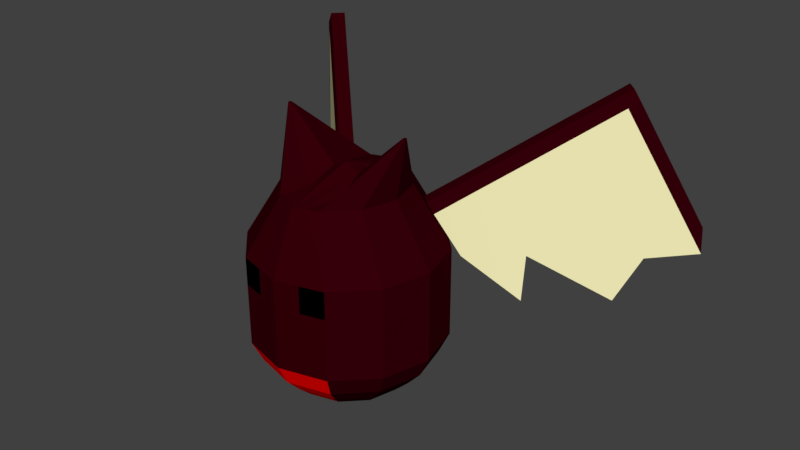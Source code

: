 # Source: Devil.blend  (saved by Blender 2.78.0; exported with 4.5.12 LTS)
import bpy
from mathutils import Matrix  # noqa: F401  (used for matrix-valued properties, if any)

bpy.ops.wm.read_factory_settings(use_empty=True)
scene = bpy.context.scene
scene.name = 'Scene'

# ---- collections
col_collection_1 = bpy.data.collections.new('Collection 1'); scene.collection.children.link(col_collection_1)

# ---- materials (node trees are filled in below, after node groups)
mat_devil_wings = bpy.data.materials.new('Devil_Wings')
mat_devil_wings.alpha_threshold = 0.0
mat_devil_wings.use_transparent_shadow = False
mat_devil_wings.diffuse_color = (1.0, 0.9499, 0.5346, 1.0)
mat_devil_wings.roughness = 0.5
mat_devil_wings.specular_intensity = 0.0
mat_devil_body = bpy.data.materials.new('Devil_Body')
mat_devil_body.alpha_threshold = 0.0
mat_devil_body.use_transparent_shadow = False
mat_devil_body.diffuse_color = (0.03672, 0.0, 0.002651, 1.0)
mat_devil_body.roughness = 0.5
mat_devil_body.specular_intensity = 0.0
mat_devil_mouth = bpy.data.materials.new('Devil_Mouth')
mat_devil_mouth.alpha_threshold = 0.0
mat_devil_mouth.use_transparent_shadow = False
mat_devil_mouth.diffuse_color = (1.0, 0.0, 0.0, 1.0)
mat_devil_mouth.roughness = 0.5
mat_devil_mouth.specular_intensity = 0.0
mat_devil_eyes = bpy.data.materials.new('Devil_Eyes')
mat_devil_eyes.alpha_threshold = 0.0
mat_devil_eyes.use_transparent_shadow = False
mat_devil_eyes.diffuse_color = (0.0, 0.0, 0.0, 1.0)
mat_devil_eyes.roughness = 0.5
mat_devil_eyes.specular_intensity = 1.0

# ---- material node trees

# ---- world
world_world = bpy.data.worlds.new('World'); scene.world = world_world
world_world.color = (0.05088, 0.05088, 0.05088)
world_world.use_sun_shadow = False
world_world.sun_shadow_jitter_overblur = 0.0
world_world.cycles.sampling_method = 'MANUAL'

# ---- meshes
me_cone = bpy.data.meshes.new('Cone')
me_cone.from_pydata([(-0.3448, 0.007575, 1.988), (-0.3441, -0.005884, 1.988), (-0.3518, 0.0002359, 1.988), (-0.3526, -0.01039, 1.989), (-0.357, -0.005999, 1.989), (-0.3586, -5.578e-09, 1.989), (-0.357, 0.005999, 1.989), (-0.3526, 0.01039, 1.989), (-0.25, -0.433, 0.8967), (-0.433, -0.25, 0.8967), (-0.5, -2.325e-07, 0.8967), (-0.433, 0.25, 0.8967), (-0.25, 0.433, 0.8967), (-0.02077, -0.03597, 0.5006), (-0.03597, -0.02077, 0.5006), (-0.04154, -8.388e-08, 0.5006), (-0.03597, 0.02077, 0.5006), (-0.02077, 0.03597, 0.5006), (-0.1848, -0.3201, 0.7048), (-0.1848, 0.3201, 0.7048), (-0.3201, 0.1848, 0.7048), (-0.3201, -0.1848, 0.7048), (-0.3696, -1.896e-07, 0.7048), (-0.3867, 0.2233, 0.7872), (-0.2233, -0.3867, 0.7872), (-0.2233, 0.3867, 0.7872), (-0.3867, -0.2233, 0.7872), (-0.4465, -2.148e-07, 0.7872), (-0.09779, -0.1694, 0.5681), (-0.09779, 0.1694, 0.5681), (-0.1694, -0.09779, 0.5681), (-0.1956, -1.334e-07, 0.5681), (-0.1694, 0.09779, 0.5681), (-0.2565, 0.1481, 0.6364), (-0.1481, -0.2565, 0.6364), (-0.1481, 0.2565, 0.6364), (-0.2565, -0.1481, 0.6364), (-0.2962, -1.661e-07, 0.6364), (-0.2454, 0.3324, 1.502), (-0.3075, 0.2703, 1.502), (-0.5, -2.325e-07, 1.37), (-0.25, -0.433, 1.37), (-0.433, -0.25, 1.37), (-0.2217, 0.3095, 1.561), (-0.3047, -1.432e-07, 1.679), (-0.2565, -0.1802, 1.679), (-0.2741, 0.2571, 1.561), (-0.1245, -0.3121, 1.679), (-0.07618, -5.96e-08, 1.742), (-0.09635, -0.1561, 1.679), (-0.09396, 0.1561, 1.706), (-0.3416, -1.814e-09, 1.988), (-0.2565, 0.1802, 1.679), (-0.433, 0.25, 1.37), (-0.25, 0.433, 1.37), (-0.1245, 0.3121, 1.679), (-0.9053, 0.8883, 2.063), (-0.9387, 0.9015, 2.005), (-0.8796, 0.9721, 2.008), (-0.8529, 0.9407, 2.063), (-0.9459, 0.9289, 2.096), (-0.9794, 0.9422, 2.037), (-0.9173, 1.004, 2.037), (-0.8935, 0.9813, 2.096), (-1.189, 1.276, 1.222), (-1.251, 1.214, 1.222), (-1.183, 1.27, 1.369), (-1.245, 1.208, 1.369), (-0.4032, 0.4902, 1.628), (-0.561, 0.648, 1.753), (-0.7188, 0.8058, 1.879), (-0.6951, 0.7829, 1.938), (-0.5373, 0.6251, 1.812), (-0.3795, 0.4673, 1.686), (-0.4319, 0.4149, 1.686), (-0.5897, 0.5727, 1.812), (-0.7475, 0.7305, 1.938), (-0.7809, 0.7437, 1.879), (-0.6231, 0.5859, 1.753), (-0.4653, 0.4281, 1.628), (-0.3006, 0.3884, 1.623), (-0.3864, 0.3492, 1.565), (-0.3243, 0.4113, 1.565), (-0.353, 0.336, 1.623), (-0.3403, 0.4272, 1.27), (-0.4024, 0.3652, 1.27), (-0.9846, 1.072, 1.211), (-0.6195, 0.5823, 1.001), (-0.5574, 0.6444, 1.001), (-0.5677, 0.6546, 1.255), (-0.8862, 0.9731, 0.9767), (-1.047, 1.009, 1.211), (-0.9483, 0.9111, 0.9767), (-0.6298, 0.5926, 1.255), (-0.433, 0.25, 1.226), (-0.25, -0.433, 1.226), (-0.25, 0.433, 1.226), (-0.5, -2.325e-07, 1.226), (-0.433, -0.25, 1.226), (-0.125, -0.4665, 0.8967), (-0.01038, -0.03875, 0.5006), (-0.0924, -0.3449, 0.7048), (-0.1116, -0.4166, 0.7872), (-0.0489, -0.1825, 0.5681), (-0.07404, -0.2763, 0.6364), (-0.125, -0.4665, 1.37), (-0.06227, -0.3363, 1.679), (-0.04817, -0.07803, 1.732), (-0.125, -0.4665, 1.226), (0.3448, 0.007575, 1.988), (0.3441, -0.005884, 1.988), (0.3518, 0.0002359, 1.988), (0.3526, -0.01039, 1.989), (0.357, -0.005999, 1.989), (0.3586, -5.578e-09, 1.989), (0.357, 0.005999, 1.989), (0.3526, 0.01039, 1.989), (0.0, 0.5, 0.8967), (0.0, -0.5, 0.8967), (0.25, -0.433, 0.8967), (0.433, -0.25, 0.8967), (0.5, -2.325e-07, 0.8967), (0.433, 0.25, 0.8967), (0.25, 0.433, 0.8967), (0.0, 0.04154, 0.5006), (0.0, -0.04154, 0.5006), (0.02077, -0.03597, 0.5006), (0.03597, -0.02077, 0.5006), (0.04154, -8.388e-08, 0.5006), (0.03597, 0.02077, 0.5006), (0.02077, 0.03597, 0.5006), (0.1848, -0.3201, 0.7048), (0.0, -0.3696, 0.7048), (0.1848, 0.3201, 0.7048), (0.3201, 0.1848, 0.7048), (0.0, 0.3696, 0.7048), (0.3201, -0.1848, 0.7048), (0.3696, -1.896e-07, 0.7048), (0.0, -0.4465, 0.7872), (0.3867, 0.2233, 0.7872), (0.0, 0.4465, 0.7872), (0.2233, -0.3867, 0.7872), (0.2233, 0.3867, 0.7872), (0.3867, -0.2233, 0.7872), (0.4465, -2.148e-07, 0.7872), (0.09779, -0.1694, 0.5681), (0.09779, 0.1694, 0.5681), (0.1694, -0.09779, 0.5681), (0.1956, -1.334e-07, 0.5681), (0.0, -0.1956, 0.5681), (0.1694, 0.09779, 0.5681), (0.0, 0.1956, 0.5681), (0.0, -0.2962, 0.6364), (0.2565, 0.1481, 0.6364), (0.0, 0.2962, 0.6364), (0.1481, -0.2565, 0.6364), (0.1481, 0.2565, 0.6364), (0.2565, -0.1481, 0.6364), (0.2962, -1.661e-07, 0.6364), (0.0, 0.5, 1.37), (0.2454, 0.3324, 1.502), (0.3075, 0.2703, 1.502), (0.5, -2.325e-07, 1.37), (0.25, -0.433, 1.37), (0.0, -0.5, 1.37), (0.433, -0.25, 1.37), (0.0, -8.196e-08, 0.5006), (0.2217, 0.3095, 1.561), (0.3047, -1.432e-07, 1.679), (0.0, -0.3604, 1.679), (0.2565, -0.1802, 1.679), (0.0, 0.3604, 1.679), (0.2741, 0.2571, 1.561), (0.1245, -0.3121, 1.679), (0.07618, -5.96e-08, 1.742), (0.09635, -0.1561, 1.679), (0.09396, 0.1561, 1.706), (0.3416, -1.814e-09, 1.988), (0.0, 2.98e-08, 1.785), (0.2565, 0.1802, 1.679), (0.433, 0.25, 1.37), (0.25, 0.433, 1.37), (0.1245, 0.3121, 1.679), (0.9053, 0.8883, 2.063), (0.9387, 0.9015, 2.005), (0.8766, 0.9635, 2.005), (0.8529, 0.9407, 2.063), (0.9459, 0.9289, 2.096), (0.9794, 0.9422, 2.037), (0.9173, 1.004, 2.037), (0.8935, 0.9813, 2.096), (1.189, 1.276, 1.222), (1.251, 1.214, 1.222), (1.183, 1.27, 1.369), (1.245, 1.208, 1.369), (0.4032, 0.4902, 1.628), (0.561, 0.648, 1.753), (0.7188, 0.8058, 1.879), (0.6951, 0.7829, 1.938), (0.5373, 0.6251, 1.812), (0.3795, 0.4673, 1.686), (0.4319, 0.4149, 1.686), (0.5897, 0.5727, 1.812), (0.7475, 0.7305, 1.938), (0.7809, 0.7437, 1.879), (0.6231, 0.5859, 1.753), (0.4653, 0.4281, 1.628), (0.3006, 0.3884, 1.623), (0.3864, 0.3492, 1.565), (0.3243, 0.4113, 1.565), (0.353, 0.336, 1.623), (0.3403, 0.4272, 1.27), (0.4024, 0.3652, 1.27), (0.9846, 1.072, 1.211), (0.6195, 0.5823, 1.001), (0.5574, 0.6444, 1.001), (0.5677, 0.6546, 1.255), (0.8862, 0.9731, 0.9767), (1.047, 1.009, 1.211), (0.9483, 0.9111, 0.9767), (0.6298, 0.5926, 1.255), (0.0, 0.5, 1.226), (0.433, 0.25, 1.226), (0.25, -0.433, 1.226), (0.25, 0.433, 1.226), (0.5, -2.325e-07, 1.226), (0.0, -0.5, 1.226), (0.433, -0.25, 1.226), (0.125, -0.4665, 0.8967), (0.01038, -0.03875, 0.5006), (0.0924, -0.3449, 0.7048), (0.1116, -0.4166, 0.7872), (0.0489, -0.1825, 0.5681), (0.07404, -0.2763, 0.6364), (0.125, -0.4665, 1.37), (0.06227, -0.3363, 1.679), (0.04817, -0.07803, 1.732), (0.125, -0.4665, 1.226)], [(50, 178), (176, 178)], [(2, 7, 6), (2, 6, 5), (1, 51, 2), (0, 7, 2), (4, 3, 2), (96, 221, 117, 12), (103, 28, 13, 100), (97, 94, 11, 10), (108, 95, 8, 99), (98, 97, 10, 9), (94, 96, 12, 11), (95, 98, 9, 8), (32, 29, 17, 16), (28, 30, 14, 13), (29, 151, 124, 17), (30, 31, 15, 14), (31, 32, 16, 15), (27, 23, 20, 22), (26, 27, 22, 21), (25, 140, 135, 19), (24, 26, 21, 18), (23, 25, 19, 20), (102, 24, 18, 101), (99, 8, 24, 102), (11, 12, 25, 23), (8, 9, 26, 24), (12, 117, 140, 25), (9, 10, 27, 26), (10, 11, 23, 27), (37, 33, 32, 31), (36, 37, 31, 30), (35, 154, 151, 29), (34, 36, 30, 28), (33, 35, 29, 32), (104, 34, 28, 103), (101, 18, 34, 104), (20, 19, 35, 33), (18, 21, 36, 34), (19, 135, 154, 35), (21, 22, 37, 36), (22, 20, 33, 37), (47, 45, 42, 41), (71, 70, 58, 59), (45, 44, 40, 42), (106, 47, 41, 105), (44, 52, 53, 40), (55, 171, 159, 54), (17, 166, 16), (16, 166, 15), (15, 166, 14), (14, 166, 13), (13, 166, 125, 100), (17, 124, 166), (5, 6, 52, 44), (4, 5, 44, 45), (6, 7, 55, 52), (3, 4, 45, 47), (55, 50, 48, 49, 47, 45, 52), (52, 45, 44), (178, 48, 49, 107), (49, 1, 3, 47), (51, 1, 49, 48), (3, 1, 2), (50, 0, 51, 48), (55, 7, 0, 50), (5, 4, 2), (51, 0, 2), (171, 55, 50, 48, 178), (106, 107, 49, 47), (46, 39, 53, 52), (39, 38, 54, 53), (38, 43, 55, 54), (43, 46, 52, 55), (56, 59, 63, 60), (77, 76, 56, 57), (76, 71, 59, 56), (58, 70, 86, 64), (60, 63, 62, 61), (57, 61, 67, 65), (59, 58, 62, 63), (57, 56, 60, 61), (64, 65, 67, 66), (58, 57, 65, 64), (62, 58, 64, 66), (61, 62, 66, 67), (39, 81, 87, 85), (68, 82, 88, 89), (78, 77, 91, 92), (83, 80, 73, 74), (74, 73, 72, 75), (75, 72, 71, 76), (81, 83, 74, 79), (79, 74, 75, 78), (78, 75, 76, 77), (80, 82, 68, 73), (73, 68, 69, 72), (72, 69, 70, 71), (43, 38, 82, 80), (39, 46, 83, 81), (46, 43, 80, 83), (38, 39, 85, 84), (86, 91, 65, 64), (88, 87, 93, 89), (89, 93, 92, 90), (90, 92, 91, 86), (84, 85, 87, 88), (79, 78, 92, 93), (69, 68, 89, 90), (81, 79, 93, 87), (70, 69, 90, 86), (82, 38, 84, 88), (77, 57, 65, 91), (41, 42, 98, 95), (53, 54, 96, 94), (42, 40, 97, 98), (105, 41, 95, 108), (40, 53, 94, 97), (54, 159, 221, 96), (164, 105, 108, 226), (169, 178, 107, 106), (169, 106, 105, 164), (132, 101, 104, 152), (152, 104, 103, 149), (118, 99, 102, 138), (138, 102, 101, 132), (226, 108, 99, 118), (149, 103, 100, 125), (111, 115, 116), (111, 114, 115), (110, 111, 177), (109, 111, 116), (113, 111, 112), (224, 123, 117, 221), (232, 229, 126, 145), (225, 121, 122, 222), (237, 228, 119, 223), (227, 120, 121, 225), (222, 122, 123, 224), (223, 119, 120, 227), (150, 129, 130, 146), (145, 126, 127, 147), (146, 130, 124, 151), (147, 127, 128, 148), (148, 128, 129, 150), (144, 137, 134, 139), (143, 136, 137, 144), (142, 133, 135, 140), (141, 131, 136, 143), (139, 134, 133, 142), (231, 230, 131, 141), (228, 231, 141, 119), (122, 139, 142, 123), (119, 141, 143, 120), (123, 142, 140, 117), (120, 143, 144, 121), (121, 144, 139, 122), (158, 148, 150, 153), (157, 147, 148, 158), (156, 146, 151, 154), (155, 145, 147, 157), (153, 150, 146, 156), (233, 232, 145, 155), (230, 233, 155, 131), (134, 153, 156, 133), (131, 155, 157, 136), (133, 156, 154, 135), (136, 157, 158, 137), (137, 158, 153, 134), (173, 163, 165, 170), (198, 186, 185, 197), (170, 165, 162, 168), (235, 234, 163, 173), (168, 162, 180, 179), (182, 181, 159, 171), (130, 129, 166), (129, 128, 166), (128, 127, 166), (127, 126, 166), (126, 229, 125, 166), (130, 166, 124), (114, 168, 179, 115), (113, 170, 168, 114), (115, 179, 182, 116), (112, 173, 170, 113), (182, 179, 170, 173, 175, 174, 176), (179, 168, 170), (178, 236, 175, 174), (175, 173, 112, 110), (177, 174, 175, 110), (112, 111, 110), (176, 174, 177, 109), (182, 176, 109, 116), (114, 111, 113), (177, 111, 109), (171, 178, 174, 176, 182), (235, 173, 175, 236), (172, 179, 180, 161), (161, 180, 181, 160), (160, 181, 182, 167), (167, 182, 179, 172), (183, 187, 190, 186), (204, 184, 183, 203), (203, 183, 186, 198), (185, 191, 213, 197), (187, 188, 189, 190), (184, 192, 194, 188), (186, 190, 189, 185), (184, 188, 187, 183), (191, 193, 194, 192), (185, 191, 192, 184), (189, 193, 191, 185), (188, 194, 193, 189), (161, 212, 214, 208), (195, 216, 215, 209), (205, 219, 218, 204), (210, 201, 200, 207), (201, 202, 199, 200), (202, 203, 198, 199), (208, 206, 201, 210), (206, 205, 202, 201), (205, 204, 203, 202), (207, 200, 195, 209), (200, 199, 196, 195), (199, 198, 197, 196), (167, 207, 209, 160), (161, 208, 210, 172), (172, 210, 207, 167), (160, 211, 212, 161), (213, 191, 192, 218), (215, 216, 220, 214), (216, 217, 219, 220), (217, 213, 218, 219), (211, 215, 214, 212), (206, 220, 219, 205), (196, 217, 216, 195), (208, 214, 220, 206), (197, 213, 217, 196), (209, 215, 211, 160), (204, 218, 192, 184), (163, 223, 227, 165), (180, 222, 224, 181), (165, 227, 225, 162), (234, 237, 223, 163), (162, 225, 222, 180), (181, 224, 221, 159), (164, 226, 237, 234), (169, 235, 236, 178), (169, 164, 234, 235), (132, 152, 233, 230), (152, 149, 232, 233), (118, 138, 231, 228), (138, 132, 230, 231), (226, 118, 228, 237), (149, 125, 229, 232)])
me_cone.polygons.foreach_set('material_index', [1, 1, 1, 1, 1, 1, 1, 1, 1, 1, 1, 1, 1, 1, 1, 1, 1, 1, 1, 1, 1, 1, 2, 2, 1, 1, 1, 1, 1, 1, 1, 1, 1, 1, 1, 2, 1, 1, 1, 1, 1, 1, 1, 1, 1, 1, 1, 1, 1, 1, 1, 1, 1, 1, 1, 1, 1, 1, 1, 1, 1, 1, 1, 1, 1, 1, 1, 1, 1, 1, 1, 1, 1, 1, 1, 1, 1, 1, 1, 1, 1, 1, 1, 1, 1, 0, 1, 0, 1, 1, 1, 1, 1, 1, 1, 1, 1, 1, 1, 1, 0, 0, 0, 0, 0, 0, 0, 1, 0, 1, 1, 0, 1, 1, 1, 3, 1, 1, 1, 1, 1, 2, 1, 2, 2, 1, 1, 1, 1, 1, 1, 1, 1, 1, 1, 1, 1, 1, 1, 1, 1, 1, 1, 1, 1, 1, 1, 1, 1, 2, 2, 1, 1, 1, 1, 1, 1, 1, 1, 1, 1, 1, 2, 1, 1, 1, 1, 1, 1, 1, 1, 1, 1, 1, 1, 1, 1, 1, 1, 1, 1, 1, 1, 1, 1, 1, 1, 1, 1, 1, 1, 1, 1, 1, 1, 1, 1, 1, 1, 1, 1, 1, 1, 1, 1, 1, 1, 1, 1, 1, 1, 1, 0, 1, 0, 1, 1, 1, 1, 1, 1, 1, 1, 1, 1, 1, 1, 0, 0, 0, 0, 0, 0, 0, 1, 0, 1, 1, 0, 1, 1, 1, 3, 1, 1, 1, 1, 1, 2, 1, 2, 2, 1, 1])
me_cone.materials.append(mat_devil_wings)
me_cone.materials.append(mat_devil_body)
me_cone.materials.append(mat_devil_mouth)
me_cone.materials.append(mat_devil_eyes)
me_cone.use_remesh_preserve_volume = False
me_cone.use_remesh_preserve_attributes = False
me_cone.use_mirror_vertex_groups = False
me_cone.update()
arm_armature = bpy.data.armatures.new('Armature')  # bones are not reproduced

# ---- objects
ob_armature = bpy.data.objects.new('Armature', arm_armature)
ob_cone = bpy.data.objects.new('Cone', me_cone)

# ---- transforms, parenting, visibility, modifiers, constraints
ob_armature.location = (0.0, 0.0, 0.0)
ob_armature.rotation_euler = (1.571, -0.0, 0.0)
ob_armature.show_in_front = True
ob_armature.lineart.crease_threshold = 0.0
ob_cone.parent = ob_armature
ob_cone.matrix_parent_inverse = Matrix(((1.0, 0.0, 0.0, 0.0), (0.0, -4.371e-08, 1.0, 0.0), (0.0, -1.0, -4.371e-08, 0.0), (0.0, 0.0, 0.0, 1.0)))
ob_cone.location = (0.0, 0.0, 0.0)
ob_cone.lineart.crease_threshold = 0.0
_vg = ob_cone.vertex_groups.new(name='root')
_vg.add([0, 1, 2, 3, 4, 5, 6, 7, 8, 9, 10, 11, 12, 13, 14, 15, 16, 17, 18, 19, 20, 21, 22, 23, 24, 25, 26, 27, 28, 29, 30, 31, 32, 33, 34, 35, 36, 37, 40, 41, 42, 44, 45, 47, 48, 49, 50, 51, 52, 53, 54, 55, 94, 95, 96, 97, 98, 99, 100, 101, 102, 103, 104, 105, 106, 107, 108, 109, 110, 111, 112, 113, 114, 115, 116, 117, 118, 119, 120, 121, 122, 123, 124, 125, 126, 127, 128, 129, 130, 131, 132, 133, 134, 135, 136, 137, 138, 139, 140, 141, 142, 143, 144, 145, 146, 147, 148, 149, 150, 151, 152, 153, 154, 155, 156, 157, 158, 159, 162, 163, 164, 165, 166, 168, 169, 170, 171, 173, 174, 175, 176, 177, 178, 179, 180, 181, 182, 221, 222, 223, 224, 225, 226, 227, 228, 229, 230, 231, 232, 233, 234, 235, 236, 237], 1.0, 'REPLACE')
_vg = ob_cone.vertex_groups.new(name='wing0.R')
for _i, _w in zip([38, 39, 43, 46, 53, 54, 73, 74, 75, 79, 80, 81, 82, 83, 84, 85, 87, 88, 89, 90, 92, 93], [1.0, 1.0, 1.0, 1.0, 0.002835, 0.0007987, 0.006515, 0.2862, 0.0001635, 0.0006423, 1.0, 1.0, 1.0, 1.0, 1.0, 1.0, 1.0, 1.0, 0.03666, 0.00252, 0.00485, 0.01727]): _vg.add([_i], _w, 'REPLACE')
_vg = ob_cone.vertex_groups.new(name='wing1.R')
for _i, _w in zip([11, 38, 39, 40, 43, 46, 53, 54, 64, 65, 66, 67, 68, 73, 74, 79, 80, 81, 82, 83, 84, 85, 86, 87, 88, 89, 90, 91, 92, 93, 94, 96, 97], [0.0, 0.0, 0.08126, 0.0, 0.0, 0.0487, 0.0, 0.03078, 0.04497, 0.04346, 0.02912, 0.02833, 1.0, 1.0, 1.0, 1.0, 1.0, 1.0, 1.0, 1.0, 0.0, 0.0, 0.061, 1.0, 1.0, 1.0, 0.1205, 0.05889, 0.1174, 1.0, 0.0, 0.0, 0.0]): _vg.add([_i], _w, 'REPLACE')
_vg = ob_cone.vertex_groups.new(name='wing2.R')
for _i, _w in zip([64, 65, 66, 67, 68, 69, 70, 71, 72, 73, 74, 75, 76, 77, 78, 79, 80, 81, 82, 84, 85, 86, 87, 88, 89, 90, 91, 92, 93], [0.1455, 0.1453, 0.1217, 0.1213, 1.0, 1.0, 0.527, 0.6758, 1.0, 1.0, 1.0, 1.0, 1.0, 0.299, 1.0, 1.0, 0.009241, 0.02112, 0.0901, 0.1515, 0.1545, 0.4138, 0.4162, 0.3797, 1.0, 1.0, 0.1928, 1.0, 1.0]): _vg.add([_i], _w, 'REPLACE')
_vg = ob_cone.vertex_groups.new(name='wing3.R')
for _i, _w in zip([56, 57, 58, 59, 60, 61, 62, 63, 64, 65, 66, 67, 69, 70, 71, 72, 75, 76, 77, 78, 86, 87, 88, 89, 90, 91, 92, 93], [0.3548, 0.3338, 0.3215, 0.4402, 0.004282, 0.0001695, 0.04524, 0.04015, 0.2697, 0.2576, 0.2369, 0.2357, 1.0, 1.0, 1.0, 1.0, 1.0, 1.0, 1.0, 1.0, 1.0, 0.06378, 0.06336, 0.05886, 1.0, 1.0, 1.0, 0.06758]): _vg.add([_i], _w, 'REPLACE')
_vg = ob_cone.vertex_groups.new(name='wing4.R')
for _i, _w in zip([56, 57, 58, 59, 60, 61, 62, 63, 64, 65, 66, 67, 69, 70, 71, 72, 75, 76, 77, 84, 85, 86, 87, 88, 89, 90, 91, 92, 93], [1.0, 1.0, 1.0, 1.0, 1.0, 1.0, 1.0, 1.0, 1.0, 1.0, 1.0, 1.0, 0.256, 1.0, 1.0, 0.2358, 0.2358, 1.0, 1.0, 0.01563, 0.0214, 1.0, 0.1009, 0.1004, 0.1623, 0.3467, 1.0, 0.3503, 0.1066]): _vg.add([_i], _w, 'REPLACE')
_vg = ob_cone.vertex_groups.new(name='wing0.L')
for _i, _w in zip([160, 161, 167, 172, 207, 208, 209, 210, 211, 212, 214, 215, 217, 219], [1.0, 1.0, 1.0, 1.0, 1.0, 1.0, 1.0, 1.0, 1.0, 1.0, 1.0, 1.0, 0.002506, 0.004835]): _vg.add([_i], _w, 'REPLACE')
_vg = ob_cone.vertex_groups.new(name='wing1.L')
for _i, _w in zip([191, 192, 193, 194, 195, 200, 201, 206, 207, 208, 209, 210, 213, 214, 215, 216, 217, 218, 219, 220], [0.04497, 0.04346, 0.02912, 0.02833, 1.0, 1.0, 1.0, 1.0, 1.0, 1.0, 1.0, 1.0, 0.061, 1.0, 1.0, 1.0, 0.1205, 0.05889, 0.1174, 1.0]): _vg.add([_i], _w, 'REPLACE')
_vg = ob_cone.vertex_groups.new(name='wing2.L')
for _i, _w in zip([191, 192, 193, 194, 195, 196, 197, 198, 199, 200, 201, 202, 203, 204, 205, 206, 207, 208, 209, 211, 212, 213, 214, 215, 216, 217, 218, 219, 220], [0.1455, 0.1453, 0.1217, 0.1213, 1.0, 1.0, 0.2358, 0.4715, 1.0, 1.0, 1.0, 1.0, 0.2747, 0.2358, 1.0, 1.0, 0.009241, 0.02112, 0.0901, 0.1515, 0.1545, 0.1781, 0.4162, 0.3797, 1.0, 1.0, 0.1928, 1.0, 1.0]): _vg.add([_i], _w, 'REPLACE')
_vg = ob_cone.vertex_groups.new(name='wing3.L')
for _i, _w in zip([183, 184, 185, 186, 187, 189, 190, 191, 192, 193, 194, 196, 197, 198, 199, 202, 203, 204, 205, 213, 214, 215, 216, 217, 218, 219, 220], [0.2084, 0.1572, 0.2358, 0.2529, 0.0006137, 0.09741, 0.08979, 0.2697, 0.2576, 0.2369, 0.2357, 1.0, 1.0, 1.0, 1.0, 1.0, 1.0, 1.0, 1.0, 1.0, 0.06378, 0.06336, 0.05886, 1.0, 1.0, 1.0, 0.06758]): _vg.add([_i], _w, 'REPLACE')
_vg = ob_cone.vertex_groups.new(name='wing4.L')
for _i, _w in zip([183, 184, 185, 186, 187, 188, 189, 190, 191, 192, 193, 194, 197, 198, 203, 204, 211, 212, 213, 214, 215, 216, 217, 218, 219, 220], [1.0, 1.0, 1.0, 1.0, 1.0, 1.0, 1.0, 1.0, 1.0, 1.0, 1.0, 1.0, 1.0, 1.0, 1.0, 1.0, 0.01563, 0.0214, 1.0, 0.1009, 0.1004, 0.09335, 0.3467, 1.0, 0.3503, 0.1066]): _vg.add([_i], _w, 'REPLACE')
_m = ob_cone.modifiers.new('Armature', 'ARMATURE')
_m.object = ob_armature

# ---- collection membership
col_collection_1.objects.link(ob_armature)
col_collection_1.objects.link(ob_cone)

# ---- scene / render settings (as saved in the file)
scene.frame_start = 1; scene.frame_end = 9; scene.frame_set(9)
scene.render.engine = 'BLENDER_EEVEE_NEXT'
scene.render.resolution_percentage = 50
scene.render.dither_intensity = 0.0
scene.cycles.use_denoising = False
scene.cycles.samples = 128
scene.cycles.sampling_pattern = 'TABULATED_SOBOL'
scene.cycles.light_sampling_threshold = 0.0
scene.cycles.use_adaptive_sampling = False
scene.cycles.use_light_tree = False
scene.cycles.blur_glossy = 0.0
scene.cycles.sample_clamp_indirect = 0.0
scene.view_settings.view_transform = 'Standard'
bpy.context.view_layer.update()

# ---- added for rendering (the .blend has no active camera and no usable light): camera, sun
cam_auto = bpy.data.cameras.new('AutoCamera')
cam_auto.lens = 50.0
cam_auto.sensor_width = 36.0
cam_auto.clip_end = 1000.0
ob_auto_camera = bpy.data.objects.new('AutoCamera', cam_auto)
scene.collection.objects.link(ob_auto_camera)
ob_auto_camera.location = (3.19924, -3.4512, 3.85746)
ob_auto_camera.rotation_euler = (1.09748, -7.21219e-08, 0.694738)
scene.camera = ob_auto_camera
light_auto_sun = bpy.data.lights.new('AutoSun', 'SUN')
light_auto_sun.energy = 3.0
light_auto_sun.angle = 0.0523599
ob_auto_sun = bpy.data.objects.new('AutoSun', light_auto_sun)
scene.collection.objects.link(ob_auto_sun)
ob_auto_sun.rotation_euler = (0.872665, 0.174533, 0.523599)
bpy.context.view_layer.update()
